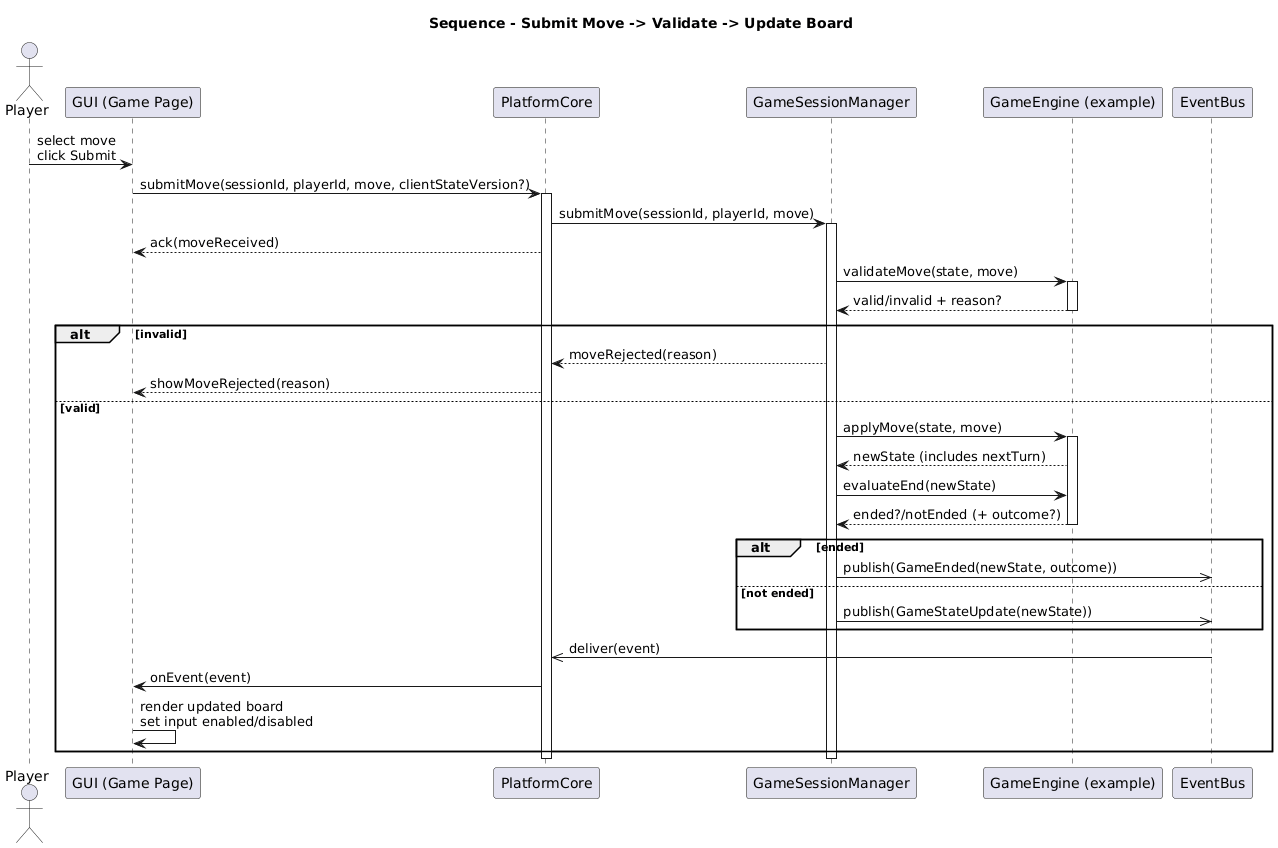

The diagram above was rendered by PlantUML. Its source (embedded in the PNG):
@startuml
title Sequence - Submit Move -> Validate -> Update Board

actor Player
participant "GUI (Game Page)" as GUI
participant "PlatformCore" as Core
participant "GameSessionManager" as GSM
participant "GameEngine (example)" as Engine
participant "EventBus" as Bus

Player -> GUI : select move\nclick Submit
GUI -> Core : submitMove(sessionId, playerId, move, clientStateVersion?)
activate Core
Core -> GSM : submitMove(sessionId, playerId, move)
activate GSM

' Optionally: immediate UI feedback that request was accepted for processing
Core --> GUI : ack(moveReceived)

GSM -> Engine : validateMove(state, move)
activate Engine
Engine --> GSM : valid/invalid + reason?
deactivate Engine

alt invalid
  GSM --> Core : moveRejected(reason)
  Core --> GUI : showMoveRejected(reason)
else valid
  GSM -> Engine : applyMove(state, move)
  activate Engine
  Engine --> GSM : newState (includes nextTurn)
  GSM -> Engine : evaluateEnd(newState)
  Engine --> GSM : ended?/notEnded (+ outcome?)
  deactivate Engine

  alt ended
    GSM ->> Bus : publish(GameEnded(newState, outcome))
  else not ended
    GSM ->> Bus : publish(GameStateUpdate(newState))
  end

  Bus ->> Core : deliver(event)
  Core -> GUI : onEvent(event)
  GUI -> GUI : render updated board\nset input enabled/disabled
end

deactivate GSM
deactivate Core
@enduml